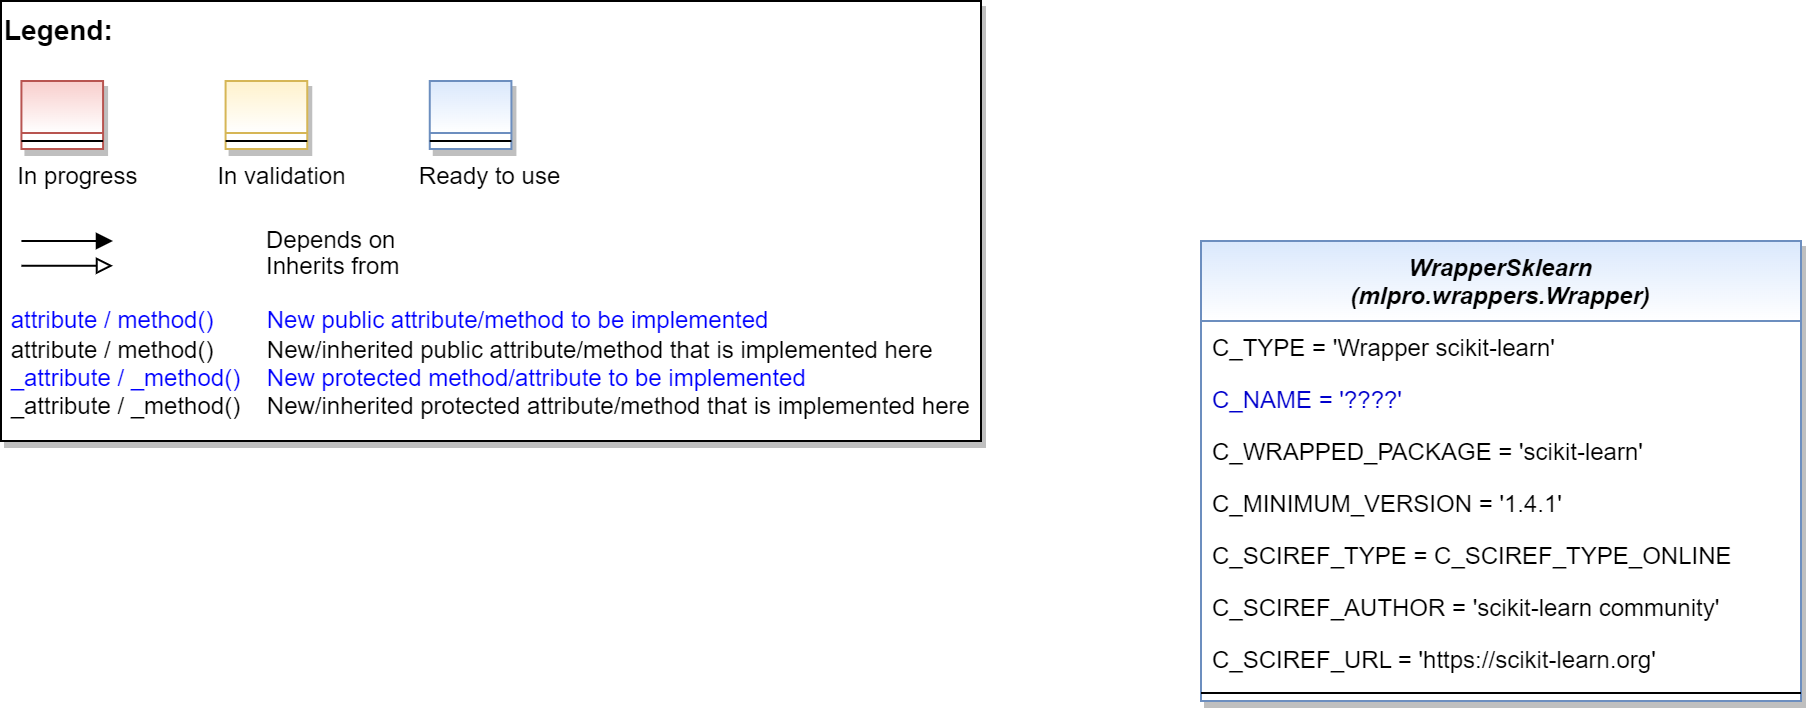

The diagram above was exported from draw.io. Its source (the exported page's mxGraphModel, read from the mxfile embedded in the PNG):
<mxGraphModel dx="1418" dy="820" grid="1" gridSize="10" guides="1" tooltips="1" connect="1" arrows="1" fold="1" page="1" pageScale="1" pageWidth="2336" pageHeight="1654" math="0" shadow="0">
  <root>
    <mxCell id="0" />
    <mxCell id="1" parent="0" />
    <mxCell id="2" value="" style="group" vertex="1" connectable="0" parent="1">
      <mxGeometry x="40" y="40" width="490" height="220" as="geometry" />
    </mxCell>
    <mxCell id="3" value="&lt;font color=&quot;#000000&quot; size=&quot;1&quot;&gt;&lt;b style=&quot;font-size: 14px&quot;&gt;Legend:&lt;br&gt;&lt;/b&gt;&lt;/font&gt;&lt;br&gt;&lt;br&gt;&lt;br&gt;&lt;font color=&quot;#0000ff&quot; style=&quot;font-size: 6px&quot;&gt;&lt;br&gt;&lt;/font&gt;&lt;span style=&quot;color: rgb(0 , 0 , 0)&quot;&gt;&lt;font style=&quot;font-size: 4px&quot;&gt;&amp;nbsp; &amp;nbsp;&lt;/font&gt;&amp;nbsp;In progress&amp;nbsp; &amp;nbsp; &amp;nbsp; &amp;nbsp; &amp;nbsp; &amp;nbsp; In validation&amp;nbsp; &amp;nbsp; &amp;nbsp; &amp;nbsp; &amp;nbsp; &amp;nbsp;Ready to use&lt;/span&gt;&lt;font color=&quot;#000000&quot;&gt;&amp;nbsp;&lt;br&gt;&lt;/font&gt;&lt;font color=&quot;#0000ff&quot;&gt;&lt;br&gt;&lt;br&gt;&lt;br&gt;&lt;br&gt;&amp;nbsp;attribute / method()&amp;nbsp; &amp;nbsp; &amp;nbsp; &amp;nbsp; New public attribute/method to be implemented&lt;/font&gt;&lt;br&gt;&lt;font color=&quot;#000000&quot;&gt;&amp;nbsp;&lt;/font&gt;&lt;font color=&quot;#000000&quot;&gt;attribute / method()&lt;span&gt; &lt;/span&gt;&amp;nbsp; &amp;nbsp; &amp;nbsp; &amp;nbsp;New/inherited public attribute/method that is implemented here&lt;br&gt;&lt;/font&gt;&lt;font color=&quot;#0000ff&quot;&gt;&amp;nbsp;_attribute /&amp;nbsp;&lt;/font&gt;&lt;font color=&quot;#0000ff&quot;&gt;_method()&amp;nbsp; &amp;nbsp; New protected method/attribute to be implemented&lt;/font&gt;&lt;br&gt;&lt;font color=&quot;#000000&quot;&gt;&amp;nbsp;_attribute / _method()&amp;nbsp; &amp;nbsp; New/inherited protected attribute/method that is implemented here&lt;br&gt;&lt;/font&gt;&lt;font color=&quot;#000000&quot;&gt;&lt;br&gt;&lt;br&gt;&lt;br&gt;&lt;br&gt;&lt;br&gt;&lt;/font&gt;" style="text;html=1;align=left;verticalAlign=top;whiteSpace=wrap;rounded=0;fontColor=#006600;strokeColor=#000000;shadow=1;fillColor=#ffffff;" vertex="1" parent="2">
      <mxGeometry width="489.99999999999994" height="220" as="geometry" />
    </mxCell>
    <mxCell id="4" value="Depends on" style="endArrow=block;html=1;labelPosition=right;verticalLabelPosition=middle;align=left;verticalAlign=middle;endFill=1;fontSize=12;" edge="1" parent="2">
      <mxGeometry x="-1623.1249999999998" y="-2180" width="51.041666666666664" height="50" as="geometry">
        <mxPoint x="10.20802398989899" y="120.00301587301601" as="sourcePoint" />
        <mxPoint x="55.990852272727174" y="120.00301587301601" as="targetPoint" />
        <mxPoint x="98" as="offset" />
        <Array as="points">
          <mxPoint x="30.624999999999996" y="120" />
        </Array>
      </mxGeometry>
    </mxCell>
    <mxCell id="5" value="Inherits from" style="endArrow=block;html=1;labelPosition=right;verticalLabelPosition=middle;align=left;verticalAlign=middle;endFill=0;fontSize=12;" edge="1" parent="2">
      <mxGeometry x="-1623.1249999999998" y="-2180" width="51.041666666666664" height="50" as="geometry">
        <mxPoint x="10.20802398989899" y="132.3846031746034" as="sourcePoint" />
        <mxPoint x="55.990852272727174" y="132.3846031746034" as="targetPoint" />
        <mxPoint x="98" y="1" as="offset" />
      </mxGeometry>
    </mxCell>
    <mxCell id="6" value="" style="swimlane;fontStyle=3;align=center;verticalAlign=top;childLayout=stackLayout;horizontal=1;startSize=26;horizontalStack=0;resizeParent=1;resizeLast=0;collapsible=1;marginBottom=0;rounded=0;shadow=1;strokeWidth=1;fillColor=#f8cecc;strokeColor=#b85450;gradientColor=#ffffff;swimlaneFillColor=#ffffff;" vertex="1" parent="2">
      <mxGeometry x="10.208333333333332" y="40" width="40.83333333333333" height="34" as="geometry">
        <mxRectangle x="230" y="140" width="160" height="26" as="alternateBounds" />
      </mxGeometry>
    </mxCell>
    <mxCell id="7" value="" style="line;html=1;strokeWidth=1;align=left;verticalAlign=middle;spacingTop=-1;spacingLeft=3;spacingRight=3;rotatable=0;labelPosition=right;points=[];portConstraint=eastwest;" vertex="1" parent="6">
      <mxGeometry y="26" width="40.83333333333333" height="8" as="geometry" />
    </mxCell>
    <mxCell id="8" value="" style="swimlane;fontStyle=3;align=center;verticalAlign=top;childLayout=stackLayout;horizontal=1;startSize=26;horizontalStack=0;resizeParent=1;resizeLast=0;collapsible=1;marginBottom=0;rounded=0;shadow=1;strokeWidth=1;fillColor=#fff2cc;strokeColor=#d6b656;gradientColor=#ffffff;swimlaneFillColor=#ffffff;" vertex="1" parent="2">
      <mxGeometry x="112.29166666666666" y="40" width="40.83333333333333" height="34" as="geometry">
        <mxRectangle x="230" y="140" width="160" height="26" as="alternateBounds" />
      </mxGeometry>
    </mxCell>
    <mxCell id="9" value="" style="line;html=1;strokeWidth=1;align=left;verticalAlign=middle;spacingTop=-1;spacingLeft=3;spacingRight=3;rotatable=0;labelPosition=right;points=[];portConstraint=eastwest;" vertex="1" parent="8">
      <mxGeometry y="26" width="40.83333333333333" height="8" as="geometry" />
    </mxCell>
    <mxCell id="10" value="" style="swimlane;fontStyle=3;align=center;verticalAlign=top;childLayout=stackLayout;horizontal=1;startSize=26;horizontalStack=0;resizeParent=1;resizeLast=0;collapsible=1;marginBottom=0;rounded=0;shadow=1;strokeWidth=1;fillColor=#dae8fc;strokeColor=#6c8ebf;gradientColor=#ffffff;swimlaneFillColor=#ffffff;" vertex="1" parent="2">
      <mxGeometry x="214.37499999999997" y="40" width="40.83333333333333" height="34" as="geometry">
        <mxRectangle x="230" y="140" width="160" height="26" as="alternateBounds" />
      </mxGeometry>
    </mxCell>
    <mxCell id="11" value="" style="line;html=1;strokeWidth=1;align=left;verticalAlign=middle;spacingTop=-1;spacingLeft=3;spacingRight=3;rotatable=0;labelPosition=right;points=[];portConstraint=eastwest;" vertex="1" parent="10">
      <mxGeometry y="26" width="40.83333333333333" height="8" as="geometry" />
    </mxCell>
    <mxCell id="12" value="WrapperSklearn&#10;(mlpro.wrappers.Wrapper)" style="swimlane;fontStyle=3;align=center;verticalAlign=top;childLayout=stackLayout;horizontal=1;startSize=40;horizontalStack=0;resizeParent=1;resizeLast=0;collapsible=1;marginBottom=0;rounded=0;shadow=1;strokeWidth=1;fillColor=#dae8fc;strokeColor=#6c8ebf;swimlaneFillColor=#ffffff;gradientColor=#FFFFFF;" vertex="1" parent="1">
      <mxGeometry x="640" y="160" width="300" height="230" as="geometry">
        <mxRectangle x="230" y="140" width="160" height="26" as="alternateBounds" />
      </mxGeometry>
    </mxCell>
    <mxCell id="13" value="C_TYPE = 'Wrapper scikit-learn'" style="text;align=left;verticalAlign=top;spacingLeft=4;spacingRight=4;overflow=hidden;rotatable=0;points=[[0,0.5],[1,0.5]];portConstraint=eastwest;fontColor=default;" vertex="1" parent="12">
      <mxGeometry y="40" width="300" height="26" as="geometry" />
    </mxCell>
    <mxCell id="14" value="C_NAME = '????'" style="text;align=left;verticalAlign=top;spacingLeft=4;spacingRight=4;overflow=hidden;rotatable=0;points=[[0,0.5],[1,0.5]];portConstraint=eastwest;fontColor=#0000CC;" vertex="1" parent="12">
      <mxGeometry y="66" width="300" height="26" as="geometry" />
    </mxCell>
    <mxCell id="15" value="C_WRAPPED_PACKAGE = 'scikit-learn'" style="text;align=left;verticalAlign=top;spacingLeft=4;spacingRight=4;overflow=hidden;rotatable=0;points=[[0,0.5],[1,0.5]];portConstraint=eastwest;fontColor=default;" vertex="1" parent="12">
      <mxGeometry y="92" width="300" height="26" as="geometry" />
    </mxCell>
    <mxCell id="16" value="C_MINIMUM_VERSION = '1.4.1'" style="text;align=left;verticalAlign=top;spacingLeft=4;spacingRight=4;overflow=hidden;rotatable=0;points=[[0,0.5],[1,0.5]];portConstraint=eastwest;fontColor=default;" vertex="1" parent="12">
      <mxGeometry y="118" width="300" height="26" as="geometry" />
    </mxCell>
    <mxCell id="17" value="C_SCIREF_TYPE = C_SCIREF_TYPE_ONLINE" style="text;align=left;verticalAlign=top;spacingLeft=4;spacingRight=4;overflow=hidden;rotatable=0;points=[[0,0.5],[1,0.5]];portConstraint=eastwest;fontColor=default;" vertex="1" parent="12">
      <mxGeometry y="144" width="300" height="26" as="geometry" />
    </mxCell>
    <mxCell id="18" value="C_SCIREF_AUTHOR = 'scikit-learn community'" style="text;align=left;verticalAlign=top;spacingLeft=4;spacingRight=4;overflow=hidden;rotatable=0;points=[[0,0.5],[1,0.5]];portConstraint=eastwest;fontColor=default;" vertex="1" parent="12">
      <mxGeometry y="170" width="300" height="26" as="geometry" />
    </mxCell>
    <mxCell id="19" value="C_SCIREF_URL = 'https://scikit-learn.org'" style="text;align=left;verticalAlign=top;spacingLeft=4;spacingRight=4;overflow=hidden;rotatable=0;points=[[0,0.5],[1,0.5]];portConstraint=eastwest;fontColor=default;" vertex="1" parent="12">
      <mxGeometry y="196" width="300" height="26" as="geometry" />
    </mxCell>
    <mxCell id="20" value="" style="line;html=1;strokeWidth=1;align=left;verticalAlign=middle;spacingTop=-1;spacingLeft=3;spacingRight=3;rotatable=0;labelPosition=right;points=[];portConstraint=eastwest;" vertex="1" parent="12">
      <mxGeometry y="222" width="300" height="8" as="geometry" />
    </mxCell>
  </root>
</mxGraphModel>